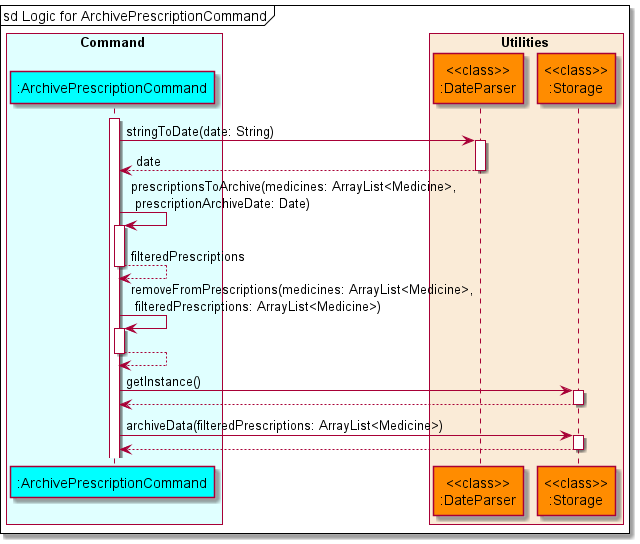

The diagram above was rendered by PlantUML. Its source (embedded in the PNG):
@startuml DeleteStockSequenceDiagram
'https://plantuml.com/sequence-diagram

!include style.puml

box Command COLOR_COMMAND_BOX
    participant ":ArchivePrescriptionCommand" as archivePrescription COLOR_COMMAND
end box

box Utilities COLOR_UTILITIES_BOX
    participant "<<class>>\n:DateParser" as dateParser COLOR_UTILITIES
    participant "<<class>>\n:Storage" as storage COLOR_UTILITIES
end box

mainFrame sd Logic for ArchivePrescriptionCommand
autoactivate on
activate archivePrescription
archivePrescription -> dateParser : stringToDate(date: String)
archivePrescription <-- dateParser : date
archivePrescription -> archivePrescription : prescriptionsToArchive(medicines: ArrayList<Medicine>,\n prescriptionArchiveDate: Date)
archivePrescription --> archivePrescription : filteredPrescriptions
archivePrescription -> archivePrescription : removeFromPrescriptions(medicines: ArrayList<Medicine>,\n filteredPrescriptions: ArrayList<Medicine>)
archivePrescription --> archivePrescription
archivePrescription -> storage : getInstance()
archivePrescription <-- storage
archivePrescription -> storage : archiveData(filteredPrescriptions: ArrayList<Medicine>)
archivePrescription <-- storage
@enduml